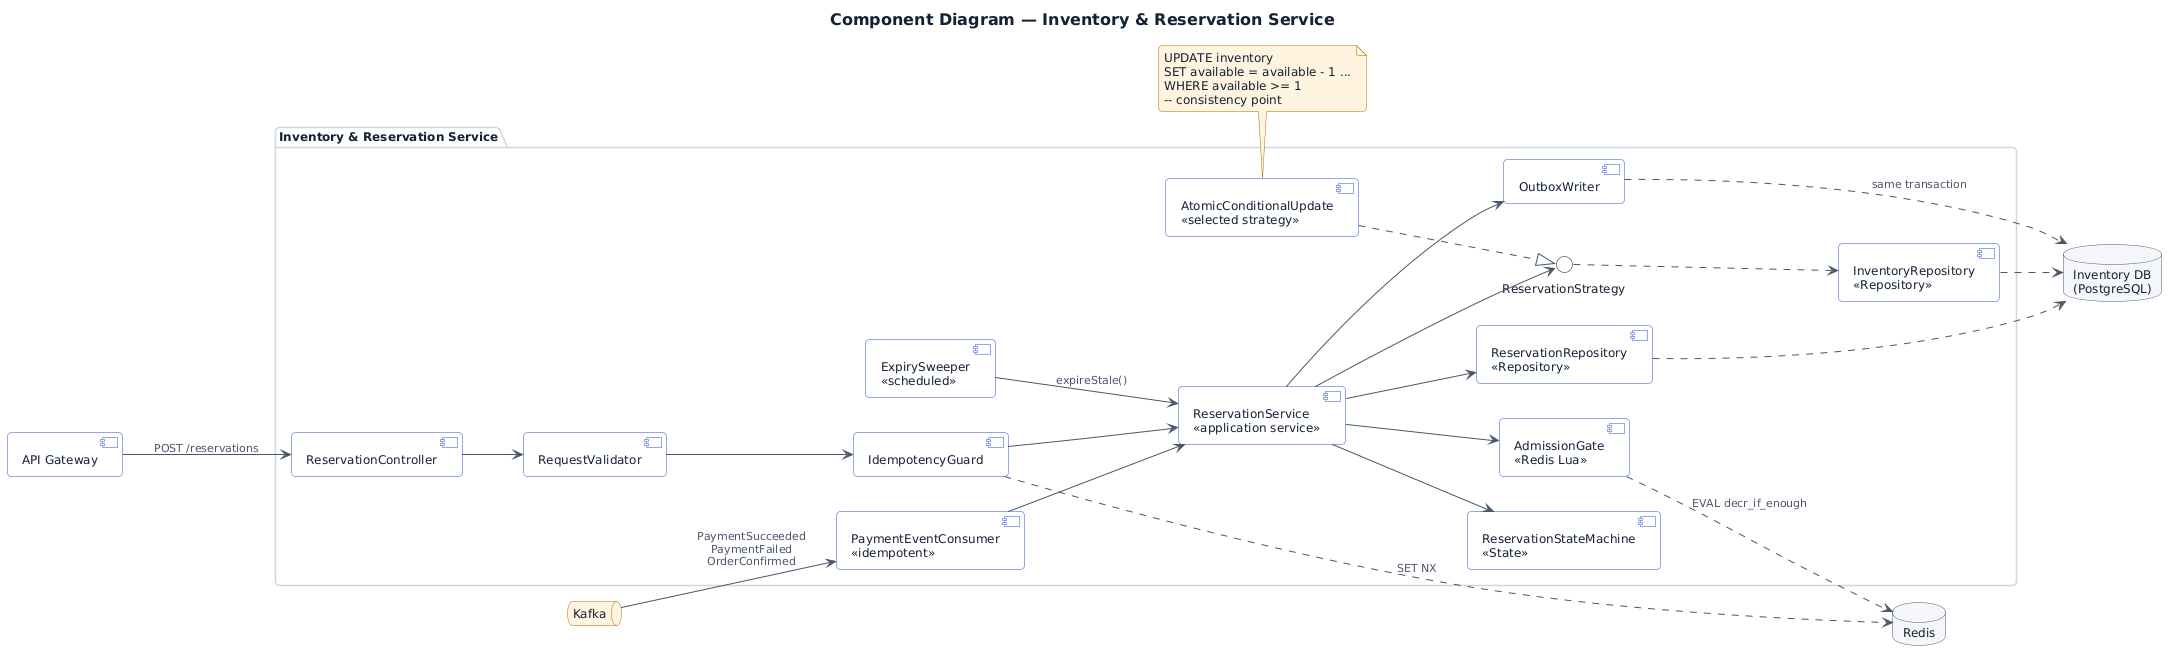

The diagram above was rendered by PlantUML. Its source (embedded in the PNG):
@startuml 03_component_inventory
skinparam backgroundColor #FFFFFF
skinparam shadowing false
skinparam roundCorner 8
skinparam defaultFontSize 12
skinparam defaultFontColor #142033
skinparam ArrowColor #4B5669
skinparam ArrowFontColor #4B5669
skinparam ArrowFontSize 11
skinparam TitleFontSize 16
skinparam TitleFontStyle bold
skinparam NoteBackgroundColor #FFF4E0
skinparam NoteBorderColor #B26B00
skinparam NoteFontColor #142033
skinparam ClassBackgroundColor #FFFFFF
skinparam ClassBorderColor #2B50D6
skinparam ClassHeaderBackgroundColor #EAEFFF
skinparam ClassAttributeIconSize 0
skinparam StereotypeCBackgroundColor #EAEFFF
skinparam InterfaceBackgroundColor #FFFFFF
skinparam ParticipantBackgroundColor #EAEFFF
skinparam ParticipantBorderColor #2B50D6
skinparam ActorBackgroundColor #EAEFFF
skinparam ActorBorderColor #2B50D6
skinparam DatabaseBackgroundColor #F4F6F9
skinparam DatabaseBorderColor #4B5669
skinparam QueueBackgroundColor #FFF4E0
skinparam QueueBorderColor #B26B00
skinparam SequenceLifeLineBorderColor #CFD6E0
skinparam SequenceGroupBorderColor #CFD6E0
skinparam SequenceGroupHeaderFontColor #2B50D6
skinparam SequenceBoxBorderColor #E1E6ED
skinparam StateBackgroundColor #EAEFFF
skinparam StateBorderColor #2B50D6
skinparam ComponentBackgroundColor #FFFFFF
skinparam ComponentBorderColor #2B50D6
skinparam NodeBackgroundColor #F8F9FB
skinparam NodeBorderColor #4B5669
skinparam PackageBorderColor #CFD6E0
skinparam UsecaseBackgroundColor #EAEFFF
skinparam UsecaseBorderColor #2B50D6
skinparam EntityBackgroundColor #FFFFFF
skinparam EntityBorderColor #2B50D6

title Component Diagram — Inventory & Reservation Service
left to right direction

component "API Gateway" as GW
database "Redis" as R
database "Inventory DB\n(PostgreSQL)" as DB
queue "Kafka" as K

package "Inventory & Reservation Service" {
  component "ReservationController" as CTRL
  component "RequestValidator" as VAL
  component "IdempotencyGuard" as IDEM
  component "ReservationService\n<<application service>>" as RS
  component "AdmissionGate\n<<Redis Lua>>" as GATE
  interface "ReservationStrategy" as RSI
  component "AtomicConditionalUpdate\n<<selected strategy>>" as ACU
  component "InventoryRepository\n<<Repository>>" as REPO
  component "ReservationRepository\n<<Repository>>" as RREPO
  component "ReservationStateMachine\n<<State>>" as SM
  component "OutboxWriter" as OB
  component "ExpirySweeper\n<<scheduled>>" as SW
  component "PaymentEventConsumer\n<<idempotent>>" as PEC
}

GW --> CTRL : POST /reservations
CTRL --> VAL
VAL --> IDEM
IDEM --> RS
IDEM ..> R : SET NX
RS --> GATE
GATE ..> R : EVAL decr_if_enough
RS --> RSI
ACU ..|> RSI
RSI ..> REPO
RS --> RREPO
RS --> SM
RS --> OB
SW --> RS : expireStale()
K --> PEC : PaymentSucceeded\nPaymentFailed\nOrderConfirmed
PEC --> RS
REPO ..> DB
RREPO ..> DB
OB ..> DB : same transaction
note bottom of ACU
  UPDATE inventory
  SET available = available - 1 ...
  WHERE available >= 1
  -- consistency point
end note

@enduml